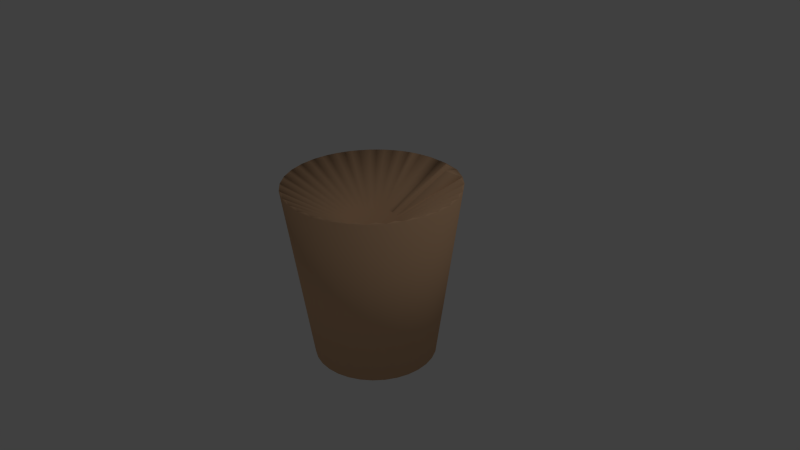 # Source: Bowl_Dented.blend  (saved by Blender 2.73.0; exported with 4.5.12 LTS)
import bpy
from mathutils import Matrix  # noqa: F401  (used for matrix-valued properties, if any)

bpy.ops.wm.read_factory_settings(use_empty=True)
scene = bpy.context.scene
scene.name = 'Scene'

# ---- collections
col_collection_1 = bpy.data.collections.new('Collection 1'); scene.collection.children.link(col_collection_1)

# ---- materials (node trees are filled in below, after node groups)
mat_material_001 = bpy.data.materials.new('Material.001')
mat_material_001.alpha_threshold = 0.0
mat_material_001.use_transparent_shadow = False
mat_material_001.diffuse_color = (0.7484, 0.4646, 0.2736, 1.0)
mat_material_001.specular_color = (0.0, 0.00693, 1.0)
mat_material_001.roughness = 0.5

# ---- material node trees

# ---- world
world_world = bpy.data.worlds.new('World'); scene.world = world_world
world_world.color = (0.05088, 0.05088, 0.05088)
world_world.use_sun_shadow = False
world_world.sun_shadow_jitter_overblur = 0.0
world_world.cycles.sampling_method = 'MANUAL'
world_world.cycles.sample_map_resolution = 256

# ---- cameras
cam_camera = bpy.data.cameras.new('Camera')
cam_camera.clip_end = 100.0
cam_camera.lens = 35.0
cam_camera.sensor_width = 32.0
cam_camera.sensor_height = 18.0
cam_camera.ortho_scale = 7.314
cam_camera.dof.focus_distance = 0.0
cam_camera.dof.aperture_fstop = 128.0

# ---- lights
light_lamp = bpy.data.lights.new('Lamp', 'POINT')
light_lamp.transmission_factor = 0.0
light_lamp.cutoff_distance = 30.0
light_lamp.energy = 100.0
light_lamp.shadow_buffer_clip_start = 1.001
light_lamp.shadow_soft_size = 0.1
light_lamp.shadow_maximum_resolution = 0.006
light_lamp.use_absolute_resolution = True
light_lamp.cycles.use_multiple_importance_sampling = False

# ---- meshes
me_cylinder = bpy.data.meshes.new('Cylinder')
me_cylinder.from_pydata([(0.0, 0.5, -1.0), (3.632e-06, 0.9063, 0.5484), (0.09755, 0.4904, -1.0), (0.1768, 0.8889, 0.5484), (0.1913, 0.4619, -1.0), (0.3554, 0.8369, 0.5551), (0.2778, 0.4157, -1.0), (0.4992, 0.7566, 0.5509), (0.3536, 0.3536, -1.0), (0.6409, 0.6409, 0.5484), (0.4157, 0.2778, -1.0), (0.7536, 0.5035, 0.5484), (0.4619, 0.1913, -1.0), (0.8373, 0.3468, 0.5484), (0.4904, 0.09755, -1.0), (0.8889, 0.1768, 0.5484), (0.5, 3.775e-08, -1.0), (0.9063, -4.711e-08, 0.5484), (0.4904, -0.09755, -1.0), (0.8889, -0.1768, 0.5484), (0.4619, -0.1913, -1.0), (0.8373, -0.3468, 0.5484), (0.4157, -0.2778, -1.0), (0.7536, -0.5035, 0.5484), (0.3536, -0.3536, -1.0), (0.6409, -0.6409, 0.5484), (0.2778, -0.4157, -1.0), (0.5035, -0.7536, 0.5484), (0.1913, -0.4619, -1.0), (0.3468, -0.8373, 0.5484), (0.09755, -0.4904, -1.0), (0.1768, -0.8889, 0.5484), (-1.629e-07, -0.5, -1.0), (-3.624e-07, -0.9063, 0.5484), (-0.09755, -0.4904, -1.0), (-0.1768, -0.8889, 0.5484), (-0.1913, -0.4619, -1.0), (-0.3468, -0.8373, 0.5484), (-0.2778, -0.4157, -1.0), (-0.5035, -0.7536, 0.5484), (-0.3536, -0.3536, -1.0), (-0.6409, -0.6409, 0.5484), (-0.4157, -0.2778, -1.0), (-0.7536, -0.5035, 0.5484), (-0.4619, -0.1913, -1.0), (-0.8373, -0.3468, 0.5484), (-0.4904, -0.09754, -1.0), (-0.8889, -0.1768, 0.5484), (-0.5, 4.828e-07, -1.0), (-0.9063, 7.596e-07, 0.5484), (-0.4904, 0.09755, -1.0), (-0.8889, 0.1768, 0.5484), (-0.4619, 0.1913, -1.0), (-0.8373, 0.3468, 0.5484), (-0.4157, 0.2778, -1.0), (-0.7536, 0.5035, 0.5484), (-0.3536, 0.3536, -1.0), (-0.6409, 0.6409, 0.5484), (-0.2778, 0.4157, -1.0), (-0.5035, 0.7536, 0.5484), (-0.1913, 0.4619, -1.0), (-0.3469, 0.8373, 0.5485), (-0.09754, 0.4904, -1.0), (-0.1768, 0.8889, 0.5484), (0.08841, 0.8976, 0.5484), (0.2611, 0.8629, 0.5471), (0.4236, 0.7919, 0.547), (0.5722, 0.697, 0.5486), (0.6972, 0.5722, 0.5484), (0.7954, 0.4252, 0.5484), (0.8631, 0.2618, 0.5484), (0.8976, 0.08841, 0.5484), (0.8976, -0.08841, 0.5484), (0.8631, -0.2618, 0.5484), (0.7954, -0.4252, 0.5484), (0.6972, -0.5722, 0.5484), (0.5722, -0.6972, 0.5484), (0.4252, -0.7954, 0.5484), (0.2618, -0.8631, 0.5484), (0.08841, -0.8976, 0.5484), (-0.08841, -0.8976, 0.5484), (-0.2618, -0.8631, 0.5484), (-0.4252, -0.7954, 0.5484), (-0.5722, -0.6972, 0.5484), (-0.6972, -0.5722, 0.5484), (-0.7954, -0.4252, 0.5484), (-0.8631, -0.2618, 0.5484), (-0.8976, -0.08841, 0.5484), (-0.8976, 0.08841, 0.5484), (-0.8631, 0.2618, 0.5484), (-0.7954, 0.4252, 0.5484), (-0.6972, 0.5722, 0.5484), (-0.5722, 0.6972, 0.5484), (-0.4252, 0.7954, 0.5484), (-0.2614, 0.8629, 0.5479), (-0.0884, 0.8976, 0.5484), (-6.43e-08, 0.5549, 0.06456), (0.1074, 0.5388, 0.06673), (0.2124, 0.5127, 0.06456), (0.3083, 0.4614, 0.06456), (0.3924, 0.3924, 0.06456), (0.4606, 0.3078, 0.06606), (0.5127, 0.2123, 0.06458), (0.5442, 0.1083, 0.06456), (0.5549, 2.424e-08, 0.06456), (0.5442, -0.1083, 0.06456), (0.5127, -0.2124, 0.06456), (0.4614, -0.3083, 0.06456), (0.3924, -0.3924, 0.06456), (0.3083, -0.4614, 0.06456), (0.2124, -0.5127, 0.06456), (0.1083, -0.5442, 0.06456), (-2.136e-07, -0.5549, 0.06456), (-0.1083, -0.5442, 0.06456), (-0.2124, -0.5127, 0.06456), (-0.3083, -0.4614, 0.06456), (-0.3924, -0.3924, 0.06456), (-0.4614, -0.3083, 0.06456), (-0.5127, -0.2124, 0.06456), (-0.5442, -0.1083, 0.06456), (-0.5549, 5.182e-07, 0.06456), (-0.5442, 0.1083, 0.06456), (-0.5126, 0.2123, 0.0646), (-0.4602, 0.3074, 0.06823), (-0.3924, 0.3924, 0.06456), (-0.3083, 0.4614, 0.06456), (-0.2124, 0.5127, 0.06456), (-0.1079, 0.5391, 0.06559), (0.05499, 0.5567, 0.05915), (0.1603, 0.5285, 0.06456), (0.2603, 0.487, 0.06456), (0.3503, 0.4269, 0.06456), (0.4269, 0.3503, 0.06456), (0.4873, 0.26, 0.0618), (0.5285, 0.1603, 0.06456), (0.5496, 0.05413, 0.06456), (0.5496, -0.05413, 0.06456), (0.5285, -0.1603, 0.06456), (0.487, -0.2603, 0.06456), (0.4269, -0.3503, 0.06456), (0.3503, -0.4269, 0.06456), (0.2603, -0.487, 0.06456), (0.1603, -0.5285, 0.06456), (0.05413, -0.5496, 0.06456), (-0.05413, -0.5496, 0.06456), (-0.1603, -0.5285, 0.06456), (-0.2603, -0.487, 0.06456), (-0.3503, -0.4269, 0.06456), (-0.4269, -0.3503, 0.06456), (-0.487, -0.2603, 0.06456), (-0.5285, -0.1603, 0.06456), (-0.5496, -0.05413, 0.06456), (-0.5496, 0.05413, 0.06456), (-0.5285, 0.1603, 0.06456), (-0.4872, 0.261, 0.06033), (-0.4269, 0.3503, 0.06456), (-0.3503, 0.4269, 0.06456), (-0.2603, 0.487, 0.06456), (-0.1603, 0.5285, 0.06456), (-0.05328, 0.5401, 0.07041)], [], [(0, 1, 64, 3, 2), (2, 3, 65, 5, 4), (4, 5, 66, 7, 6), (6, 7, 67, 9, 8), (8, 9, 68, 11, 10), (10, 11, 69, 13, 12), (12, 13, 70, 15, 14), (14, 15, 71, 17, 16), (16, 17, 72, 19, 18), (18, 19, 73, 21, 20), (20, 21, 74, 23, 22), (22, 23, 75, 25, 24), (24, 25, 76, 27, 26), (26, 27, 77, 29, 28), (28, 29, 78, 31, 30), (30, 31, 79, 33, 32), (32, 33, 80, 35, 34), (34, 35, 81, 37, 36), (36, 37, 82, 39, 38), (38, 39, 83, 41, 40), (40, 41, 84, 43, 42), (42, 43, 85, 45, 44), (44, 45, 86, 47, 46), (46, 47, 87, 49, 48), (48, 49, 88, 51, 50), (50, 51, 89, 53, 52), (52, 53, 90, 55, 54), (54, 55, 91, 57, 56), (56, 57, 92, 59, 58), (58, 59, 93, 61, 60), (1, 95, 159, 96), (62, 63, 95, 1, 0), (60, 61, 94, 63, 62), (0, 2, 4, 6, 8, 10, 12, 14, 16, 18, 20, 22, 24, 26, 28, 30, 32, 34, 36, 38, 40, 42, 44, 46, 48, 50, 52, 54, 56, 58, 60, 62), (97, 128, 96, 159, 127, 158, 126, 157, 125, 156, 124, 155, 123, 154, 122, 153, 121, 152, 120, 151, 119, 150, 118, 149, 117, 148, 116, 147, 115, 146, 114, 145, 113, 144, 112, 143, 111, 142, 110, 141, 109, 140, 108, 139, 107, 138, 106, 137, 105, 136, 104, 135, 103, 134, 102, 133, 101, 132, 100, 131, 99, 130, 98, 129), (81, 35, 113, 145), (86, 45, 118, 150), (21, 73, 137, 106), (51, 88, 152, 121), (91, 55, 123, 155), (7, 66, 130, 99), (37, 81, 145, 114), (69, 11, 101, 133), (23, 74, 138, 107), (74, 21, 106, 138), (53, 89, 153, 122), (79, 31, 111, 143), (84, 41, 116, 148), (9, 67, 131, 100), (89, 51, 121, 153), (39, 82, 146, 115), (94, 61, 126, 158), (25, 75, 139, 108), (55, 90, 154, 123), (67, 7, 99, 131), (72, 17, 104, 136), (11, 68, 132, 101), (77, 27, 109, 141), (41, 83, 147, 116), (82, 37, 114, 146), (87, 47, 119, 151), (27, 76, 140, 109), (57, 91, 155, 124), (92, 57, 124, 156), (13, 69, 133, 102), (43, 84, 148, 117), (65, 3, 97, 129), (70, 13, 102, 134), (75, 23, 107, 139), (29, 77, 141, 110), (59, 92, 156, 125), (80, 33, 112, 144), (85, 43, 117, 149), (15, 70, 134, 103), (45, 85, 149, 118), (90, 53, 122, 154), (95, 63, 127, 159), (31, 78, 142, 111), (61, 93, 157, 126), (68, 9, 100, 132), (17, 71, 135, 104), (73, 19, 105, 137), (47, 86, 150, 119), (78, 29, 110, 142), (3, 64, 128, 97), (83, 39, 115, 147), (88, 49, 120, 152), (33, 79, 143, 112), (63, 94, 158, 127), (93, 59, 125, 157), (19, 72, 136, 105), (49, 87, 151, 120), (66, 5, 98, 130), (71, 15, 103, 135), (5, 65, 129, 98), (64, 1, 96, 128), (76, 25, 108, 140), (35, 80, 144, 113)])
me_cylinder.polygons.foreach_set('use_smooth', [True] * 98)
me_cylinder.materials.append(mat_material_001)
me_cylinder.use_remesh_preserve_volume = False
me_cylinder.use_remesh_preserve_attributes = False
me_cylinder.use_mirror_vertex_groups = False
me_cylinder.update()

# ---- objects
ob_cylinder = bpy.data.objects.new('Cylinder', me_cylinder)
ob_lamp = bpy.data.objects.new('Lamp', light_lamp)
ob_camera = bpy.data.objects.new('Camera', cam_camera)

# ---- transforms, parenting, visibility, modifiers, constraints
ob_cylinder.location = (0.0, 0.0, 0.0)
ob_cylinder.lineart.crease_threshold = 0.0
_vg = ob_cylinder.vertex_groups.new(name='Group')
_m = ob_cylinder.modifiers.new('Displace', 'DISPLACE')
ob_lamp.location = (4.076, 1.005, 5.904)
ob_lamp.rotation_euler = (0.6503, 0.05522, 1.866)
ob_lamp.lock_rotations_4d = False
ob_lamp.empty_display_type = 'ARROWS'
ob_lamp.color = (0.0, 0.0, 0.0, 0.0)
ob_lamp.lineart.crease_threshold = 0.0
ob_camera.location = (7.481, -6.508, 5.344)
ob_camera.rotation_euler = (1.109, 0.01082, 0.8149)
ob_camera.lock_rotations_4d = False
ob_camera.empty_display_type = 'ARROWS'
ob_camera.color = (0.0, 0.0, 0.0, 0.0)
ob_camera.display_type = 'WIRE'
ob_camera.lineart.crease_threshold = 0.0

# ---- collection membership
col_collection_1.objects.link(ob_cylinder)
col_collection_1.objects.link(ob_lamp)
col_collection_1.objects.link(ob_camera)

# ---- scene / render settings (as saved in the file)
scene.camera = ob_camera
scene.frame_start = 1; scene.frame_end = 250; scene.frame_set(1)
scene.render.engine = 'BLENDER_EEVEE_NEXT'
scene.render.resolution_percentage = 50
scene.render.dither_intensity = 0.0
scene.cycles.use_denoising = False
scene.cycles.samples = 10
scene.cycles.sampling_pattern = 'TABULATED_SOBOL'
scene.cycles.light_sampling_threshold = 0.0
scene.cycles.use_adaptive_sampling = False
scene.cycles.use_light_tree = False
scene.cycles.blur_glossy = 0.0
scene.cycles.pixel_filter_type = 'GAUSSIAN'
scene.cycles.sample_clamp_indirect = 0.0
scene.view_settings.view_transform = 'Standard'
bpy.context.view_layer.update()
